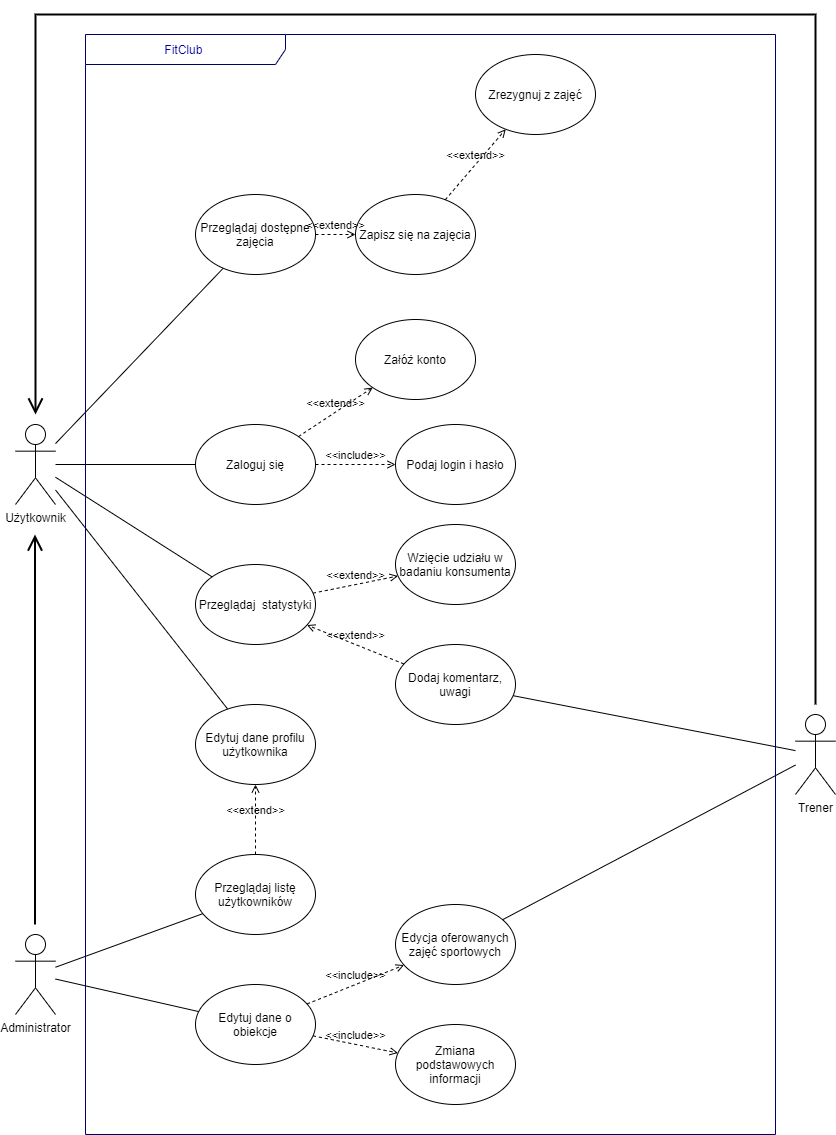

The diagram above was exported from draw.io. Its source (the exported page's mxGraphModel, read from the mxfile embedded in the PNG):
<mxGraphModel dx="1422" dy="705" grid="1" gridSize="10" guides="1" tooltips="1" connect="1" arrows="1" fold="1" page="1" pageScale="1" pageWidth="827" pageHeight="1169" math="0" shadow="0">
  <root>
    <mxCell id="0" />
    <mxCell id="1" parent="0" />
    <mxCell id="u4CXdeh1DCdBfPonSoYy-17" value="Użytkownik" style="shape=umlActor;verticalLabelPosition=bottom;verticalAlign=top;html=1;outlineConnect=0;" vertex="1" parent="1">
      <mxGeometry x="60" y="950" width="40" height="80" as="geometry" />
    </mxCell>
    <mxCell id="u4CXdeh1DCdBfPonSoYy-18" value="Zaloguj się" style="ellipse;whiteSpace=wrap;html=1;fontColor=#000000;" vertex="1" parent="1">
      <mxGeometry x="240" y="950" width="120" height="80" as="geometry" />
    </mxCell>
    <mxCell id="u4CXdeh1DCdBfPonSoYy-19" value="" style="endArrow=none;html=1;rounded=0;fontColor=#000000;" edge="1" parent="1" source="u4CXdeh1DCdBfPonSoYy-17" target="u4CXdeh1DCdBfPonSoYy-18">
      <mxGeometry width="50" height="50" relative="1" as="geometry">
        <mxPoint x="400" y="1185.7433333333333" as="sourcePoint" />
        <mxPoint x="539.4954162147978" y="930.0017369395368" as="targetPoint" />
      </mxGeometry>
    </mxCell>
    <mxCell id="u4CXdeh1DCdBfPonSoYy-20" value="&amp;lt;&amp;lt;extend&amp;gt;&amp;gt;" style="html=1;verticalAlign=bottom;labelBackgroundColor=none;endArrow=open;endFill=0;dashed=1;rounded=0;fontColor=#000000;" edge="1" parent="1" source="u4CXdeh1DCdBfPonSoYy-18" target="u4CXdeh1DCdBfPonSoYy-21">
      <mxGeometry width="160" relative="1" as="geometry">
        <mxPoint x="429.99552873156074" y="1004.9368579688194" as="sourcePoint" />
        <mxPoint x="575.0240133831954" y="1164.1929604693123" as="targetPoint" />
      </mxGeometry>
    </mxCell>
    <mxCell id="u4CXdeh1DCdBfPonSoYy-21" value="Załóż konto" style="ellipse;whiteSpace=wrap;html=1;fontColor=#000000;" vertex="1" parent="1">
      <mxGeometry x="400" y="845" width="120" height="80" as="geometry" />
    </mxCell>
    <mxCell id="u4CXdeh1DCdBfPonSoYy-22" value="&amp;lt;&amp;lt;include&amp;gt;&amp;gt;" style="html=1;verticalAlign=bottom;labelBackgroundColor=none;endArrow=open;endFill=0;dashed=1;rounded=0;fontColor=#000000;" edge="1" parent="1" source="u4CXdeh1DCdBfPonSoYy-18" target="u4CXdeh1DCdBfPonSoYy-23">
      <mxGeometry width="160" relative="1" as="geometry">
        <mxPoint x="461.12" y="1040" as="sourcePoint" />
        <mxPoint x="551.12" y="1060" as="targetPoint" />
      </mxGeometry>
    </mxCell>
    <mxCell id="u4CXdeh1DCdBfPonSoYy-23" value="Podaj login i hasło" style="ellipse;whiteSpace=wrap;html=1;fontColor=#000000;" vertex="1" parent="1">
      <mxGeometry x="440" y="950" width="120" height="80" as="geometry" />
    </mxCell>
    <mxCell id="u4CXdeh1DCdBfPonSoYy-26" value="Przeglądaj&amp;nbsp; statystyki" style="ellipse;whiteSpace=wrap;html=1;fontColor=#000000;" vertex="1" parent="1">
      <mxGeometry x="240" y="1090" width="120" height="80" as="geometry" />
    </mxCell>
    <mxCell id="u4CXdeh1DCdBfPonSoYy-27" value="Wzięcie udziału w badaniu konsumenta" style="ellipse;whiteSpace=wrap;html=1;fontColor=#000000;" vertex="1" parent="1">
      <mxGeometry x="440" y="1050" width="120" height="80" as="geometry" />
    </mxCell>
    <mxCell id="u4CXdeh1DCdBfPonSoYy-28" value="&amp;lt;&amp;lt;extend&amp;gt;&amp;gt;" style="html=1;verticalAlign=bottom;labelBackgroundColor=none;endArrow=open;endFill=0;dashed=1;rounded=0;fontColor=#000000;" edge="1" parent="1" source="u4CXdeh1DCdBfPonSoYy-29" target="u4CXdeh1DCdBfPonSoYy-26">
      <mxGeometry width="160" relative="1" as="geometry">
        <mxPoint x="590" y="1190" as="sourcePoint" />
        <mxPoint x="470" y="1200" as="targetPoint" />
      </mxGeometry>
    </mxCell>
    <mxCell id="u4CXdeh1DCdBfPonSoYy-29" value="Dodaj komentarz, uwagi" style="ellipse;whiteSpace=wrap;html=1;fontColor=#000000;" vertex="1" parent="1">
      <mxGeometry x="440" y="1170" width="120" height="80" as="geometry" />
    </mxCell>
    <mxCell id="u4CXdeh1DCdBfPonSoYy-30" value="&amp;lt;&amp;lt;extend&amp;gt;&amp;gt;" style="html=1;verticalAlign=bottom;labelBackgroundColor=none;endArrow=open;endFill=0;dashed=1;rounded=0;fontColor=#000000;" edge="1" parent="1" source="u4CXdeh1DCdBfPonSoYy-26" target="u4CXdeh1DCdBfPonSoYy-27">
      <mxGeometry width="160" relative="1" as="geometry">
        <mxPoint x="572.2499402492367" y="1189.1488741232642" as="sourcePoint" />
        <mxPoint x="367.75905640922656" y="1150.8298230767296" as="targetPoint" />
      </mxGeometry>
    </mxCell>
    <mxCell id="u4CXdeh1DCdBfPonSoYy-31" value="" style="endArrow=none;html=1;rounded=0;fontColor=#000000;" edge="1" parent="1" source="u4CXdeh1DCdBfPonSoYy-17" target="u4CXdeh1DCdBfPonSoYy-26">
      <mxGeometry width="50" height="50" relative="1" as="geometry">
        <mxPoint x="180" y="1170" as="sourcePoint" />
        <mxPoint x="250" y="865" as="targetPoint" />
      </mxGeometry>
    </mxCell>
    <mxCell id="u4CXdeh1DCdBfPonSoYy-32" value="Trener" style="shape=umlActor;verticalLabelPosition=bottom;verticalAlign=top;html=1;outlineConnect=0;" vertex="1" parent="1">
      <mxGeometry x="840" y="1240" width="40" height="80" as="geometry" />
    </mxCell>
    <mxCell id="u4CXdeh1DCdBfPonSoYy-33" value="" style="endArrow=none;html=1;rounded=0;fontColor=#000000;" edge="1" parent="1" source="u4CXdeh1DCdBfPonSoYy-29" target="u4CXdeh1DCdBfPonSoYy-32">
      <mxGeometry width="50" height="50" relative="1" as="geometry">
        <mxPoint x="190" y="1180" as="sourcePoint" />
        <mxPoint x="250" y="1180" as="targetPoint" />
      </mxGeometry>
    </mxCell>
    <mxCell id="u4CXdeh1DCdBfPonSoYy-34" value="Administrator" style="shape=umlActor;verticalLabelPosition=bottom;verticalAlign=top;html=1;outlineConnect=0;" vertex="1" parent="1">
      <mxGeometry x="60" y="1460" width="40" height="80" as="geometry" />
    </mxCell>
    <mxCell id="u4CXdeh1DCdBfPonSoYy-35" value="Edytuj dane o obiekcje" style="ellipse;whiteSpace=wrap;html=1;fontColor=#000000;" vertex="1" parent="1">
      <mxGeometry x="240" y="1510" width="120" height="80" as="geometry" />
    </mxCell>
    <mxCell id="u4CXdeh1DCdBfPonSoYy-36" value="" style="endArrow=none;html=1;rounded=0;fontColor=#000000;" edge="1" parent="1" source="u4CXdeh1DCdBfPonSoYy-34" target="u4CXdeh1DCdBfPonSoYy-35">
      <mxGeometry width="50" height="50" relative="1" as="geometry">
        <mxPoint x="200" y="1256.6666666666665" as="sourcePoint" />
        <mxPoint x="290" y="1440" as="targetPoint" />
      </mxGeometry>
    </mxCell>
    <mxCell id="u4CXdeh1DCdBfPonSoYy-37" value="&amp;lt;&amp;lt;include&amp;gt;&amp;gt;" style="html=1;verticalAlign=bottom;labelBackgroundColor=none;endArrow=open;endFill=0;dashed=1;rounded=0;fontColor=#000000;" edge="1" parent="1" source="u4CXdeh1DCdBfPonSoYy-35" target="u4CXdeh1DCdBfPonSoYy-38">
      <mxGeometry width="160" relative="1" as="geometry">
        <mxPoint x="510" y="1474.8399999999997" as="sourcePoint" />
        <mxPoint x="460" y="1485" as="targetPoint" />
      </mxGeometry>
    </mxCell>
    <mxCell id="u4CXdeh1DCdBfPonSoYy-38" value="Zmiana podstawowych informacji" style="ellipse;whiteSpace=wrap;html=1;fontColor=#000000;" vertex="1" parent="1">
      <mxGeometry x="440" y="1550" width="120" height="80" as="geometry" />
    </mxCell>
    <mxCell id="u4CXdeh1DCdBfPonSoYy-39" value="Edycja oferowanych zajęć sportowych" style="ellipse;whiteSpace=wrap;html=1;fontColor=#000000;" vertex="1" parent="1">
      <mxGeometry x="440" y="1430" width="120" height="80" as="geometry" />
    </mxCell>
    <mxCell id="u4CXdeh1DCdBfPonSoYy-40" value="&amp;lt;&amp;lt;include&amp;gt;&amp;gt;" style="html=1;verticalAlign=bottom;labelBackgroundColor=none;endArrow=open;endFill=0;dashed=1;rounded=0;fontColor=#000000;" edge="1" parent="1" source="u4CXdeh1DCdBfPonSoYy-35" target="u4CXdeh1DCdBfPonSoYy-39">
      <mxGeometry width="160" relative="1" as="geometry">
        <mxPoint x="377.1199999999999" y="1500.1999999999998" as="sourcePoint" />
        <mxPoint x="463.69941299098946" y="1478.82821435309" as="targetPoint" />
      </mxGeometry>
    </mxCell>
    <mxCell id="u4CXdeh1DCdBfPonSoYy-41" value="" style="endArrow=none;html=1;rounded=0;fontColor=#000000;" edge="1" parent="1" source="u4CXdeh1DCdBfPonSoYy-39" target="u4CXdeh1DCdBfPonSoYy-32">
      <mxGeometry width="50" height="50" relative="1" as="geometry">
        <mxPoint x="680" y="1360" as="sourcePoint" />
        <mxPoint x="740" y="1485.2631578947367" as="targetPoint" />
      </mxGeometry>
    </mxCell>
    <mxCell id="u4CXdeh1DCdBfPonSoYy-42" value="Przeglądaj listę użytkowników" style="ellipse;whiteSpace=wrap;html=1;fontColor=#000000;" vertex="1" parent="1">
      <mxGeometry x="240" y="1380" width="120" height="80" as="geometry" />
    </mxCell>
    <mxCell id="u4CXdeh1DCdBfPonSoYy-43" value="" style="endArrow=none;html=1;rounded=0;fontColor=#000000;" edge="1" parent="1" source="u4CXdeh1DCdBfPonSoYy-34" target="u4CXdeh1DCdBfPonSoYy-42">
      <mxGeometry width="50" height="50" relative="1" as="geometry">
        <mxPoint x="370" y="1360" as="sourcePoint" />
        <mxPoint x="130" y="1680" as="targetPoint" />
      </mxGeometry>
    </mxCell>
    <mxCell id="u4CXdeh1DCdBfPonSoYy-44" value="" style="endArrow=none;html=1;rounded=0;fontColor=#000000;" edge="1" parent="1" source="u4CXdeh1DCdBfPonSoYy-17" target="u4CXdeh1DCdBfPonSoYy-45">
      <mxGeometry width="50" height="50" relative="1" as="geometry">
        <mxPoint x="120" y="1300" as="sourcePoint" />
        <mxPoint x="413.0790021169664" y="1287.3508893593262" as="targetPoint" />
      </mxGeometry>
    </mxCell>
    <mxCell id="u4CXdeh1DCdBfPonSoYy-45" value="Edytuj dane profilu użytkownika" style="ellipse;whiteSpace=wrap;html=1;fontColor=#000000;" vertex="1" parent="1">
      <mxGeometry x="240" y="1230" width="120" height="80" as="geometry" />
    </mxCell>
    <mxCell id="u4CXdeh1DCdBfPonSoYy-46" value="&amp;lt;&amp;lt;extend&amp;gt;&amp;gt;" style="html=1;verticalAlign=bottom;labelBackgroundColor=none;endArrow=open;endFill=0;dashed=1;rounded=0;fontColor=#000000;" edge="1" parent="1" source="u4CXdeh1DCdBfPonSoYy-42" target="u4CXdeh1DCdBfPonSoYy-45">
      <mxGeometry width="160" relative="1" as="geometry">
        <mxPoint x="250" y="1540" as="sourcePoint" />
        <mxPoint x="100" y="1290" as="targetPoint" />
      </mxGeometry>
    </mxCell>
    <mxCell id="u4CXdeh1DCdBfPonSoYy-47" value="Przeglądaj dostępne zajęcia" style="ellipse;whiteSpace=wrap;html=1;fontColor=#000000;" vertex="1" parent="1">
      <mxGeometry x="240" y="720" width="120" height="80" as="geometry" />
    </mxCell>
    <mxCell id="u4CXdeh1DCdBfPonSoYy-48" value="Zapisz się na zajęcia" style="ellipse;whiteSpace=wrap;html=1;fontColor=#000000;" vertex="1" parent="1">
      <mxGeometry x="400" y="720" width="120" height="80" as="geometry" />
    </mxCell>
    <mxCell id="u4CXdeh1DCdBfPonSoYy-49" value="Zrezygnuj z zajęć" style="ellipse;whiteSpace=wrap;html=1;fontColor=#000000;" vertex="1" parent="1">
      <mxGeometry x="520" y="580" width="120" height="80" as="geometry" />
    </mxCell>
    <mxCell id="u4CXdeh1DCdBfPonSoYy-53" value="&amp;lt;&amp;lt;extend&amp;gt;&amp;gt;" style="html=1;verticalAlign=bottom;labelBackgroundColor=none;endArrow=open;endFill=0;dashed=1;rounded=0;fontColor=#000000;" edge="1" parent="1" source="u4CXdeh1DCdBfPonSoYy-47" target="u4CXdeh1DCdBfPonSoYy-48">
      <mxGeometry width="160" relative="1" as="geometry">
        <mxPoint x="542.2499402492367" y="1024.148874123264" as="sourcePoint" />
        <mxPoint x="337.75905640922656" y="985.8298230767296" as="targetPoint" />
      </mxGeometry>
    </mxCell>
    <mxCell id="u4CXdeh1DCdBfPonSoYy-54" value="" style="endArrow=none;html=1;rounded=0;fontColor=#000000;" edge="1" parent="1" source="u4CXdeh1DCdBfPonSoYy-17" target="u4CXdeh1DCdBfPonSoYy-47">
      <mxGeometry width="50" height="50" relative="1" as="geometry">
        <mxPoint x="140" y="745" as="sourcePoint" />
        <mxPoint x="230" y="410" as="targetPoint" />
      </mxGeometry>
    </mxCell>
    <mxCell id="u4CXdeh1DCdBfPonSoYy-55" value="&amp;lt;&amp;lt;extend&amp;gt;&amp;gt;" style="html=1;verticalAlign=bottom;labelBackgroundColor=none;endArrow=open;endFill=0;dashed=1;rounded=0;fontColor=#000000;" edge="1" parent="1" source="u4CXdeh1DCdBfPonSoYy-48" target="u4CXdeh1DCdBfPonSoYy-49">
      <mxGeometry width="160" relative="1" as="geometry">
        <mxPoint x="330" y="755" as="sourcePoint" />
        <mxPoint x="410" y="755" as="targetPoint" />
      </mxGeometry>
    </mxCell>
    <mxCell id="u4CXdeh1DCdBfPonSoYy-56" value="" style="endArrow=open;endFill=1;endSize=12;html=1;rounded=0;strokeWidth=2;" edge="1" parent="1">
      <mxGeometry width="160" relative="1" as="geometry">
        <mxPoint x="860" y="1230" as="sourcePoint" />
        <mxPoint x="80" y="940" as="targetPoint" />
        <Array as="points">
          <mxPoint x="860" y="540" />
          <mxPoint x="80" y="540" />
        </Array>
      </mxGeometry>
    </mxCell>
    <mxCell id="u4CXdeh1DCdBfPonSoYy-57" value="" style="endArrow=open;endFill=1;endSize=12;html=1;rounded=0;strokeWidth=2;" edge="1" parent="1">
      <mxGeometry width="160" relative="1" as="geometry">
        <mxPoint x="79.5" y="1450" as="sourcePoint" />
        <mxPoint x="79.5" y="1060" as="targetPoint" />
      </mxGeometry>
    </mxCell>
    <mxCell id="u4CXdeh1DCdBfPonSoYy-58" value="FitClub&amp;nbsp;" style="shape=umlFrame;whiteSpace=wrap;html=1;strokeWidth=1;fillColor=none;width=200;height=30;fontColor=#000099;strokeColor=#000066;" vertex="1" parent="1">
      <mxGeometry x="130" y="560" width="690" height="1100" as="geometry" />
    </mxCell>
  </root>
</mxGraphModel>